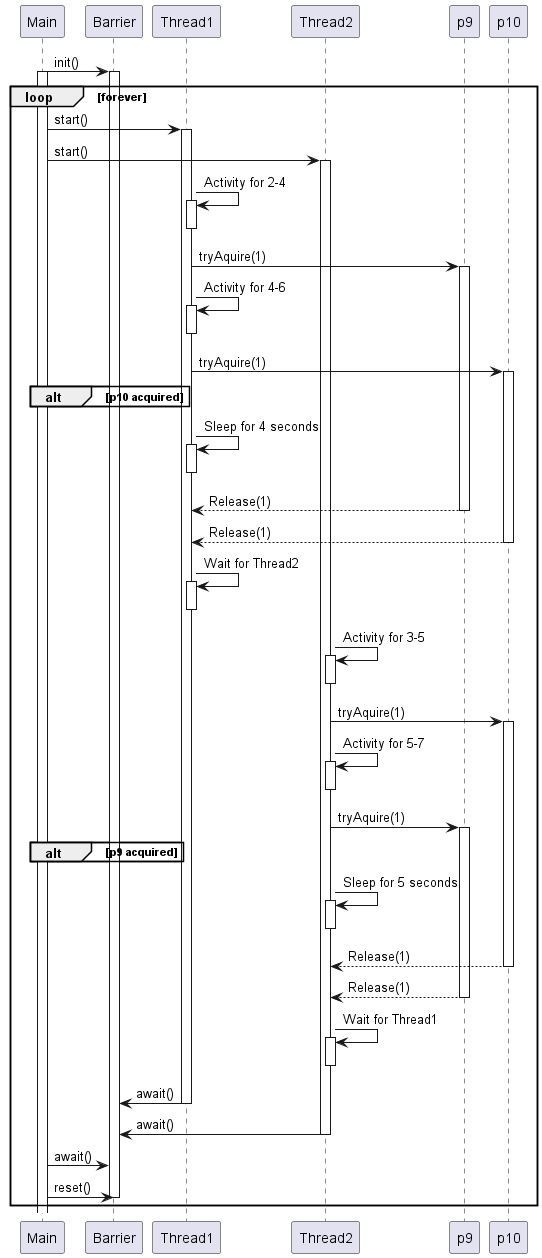

The diagram above was rendered by PlantUML. Its source (embedded in the PNG):
@startuml

Main -> Barrier : init()
activate Barrier
loop forever

    activate Main
    Main -> Thread1 : start()
    activate Thread1
    Main -> Thread2 : start()
    activate Thread2


    Thread1 -> Thread1 : Activity for 2-4
    activate Thread1
    deactivate Thread1
    Thread1 -> p9 : tryAquire(1)
    activate p9
    Thread1 -> Thread1 : Activity for 4-6
    activate Thread1
    deactivate Thread1
    Thread1 -> p10 : tryAquire(1)
    alt p10 acquired
        activate p10
    end
    Thread1 -> Thread1 : Sleep for 4 seconds
    activate Thread1
    deactivate Thread1
    Thread1 <-- p9 : Release(1)
    deactivate p9
    Thread1 <-- p10 : Release(1)
    deactivate p10
    Thread1 -> Thread1 : Wait for Thread2
    activate Thread1
    deactivate Thread1

    Thread2 -> Thread2 : Activity for 3-5
    activate Thread2
    deactivate Thread2
    Thread2 -> p10 : tryAquire(1)
    activate p10
    Thread2 -> Thread2 : Activity for 5-7
    activate Thread2
    deactivate Thread2
    Thread2 -> p9 : tryAquire(1)
    alt p9 acquired
        activate p9
    end
    activate p9
    Thread2 -> Thread2 : Sleep for 5 seconds
    activate Thread2
    deactivate Thread2
    Thread2 <-- p10 : Release(1)
    deactivate p10
    Thread2 <-- p9 : Release(1)
    deactivate p9
    Thread2 -> Thread2 : Wait for Thread1
    activate Thread2
    deactivate Thread2

    Thread1 -> Barrier : await()
    deactivate Thread1
    Thread2 -> Barrier : await()
    deactivate Thread2
    Main -> Barrier : await()
    Main -> Barrier : reset()
    deactivate Barrier

end loop

@enduml